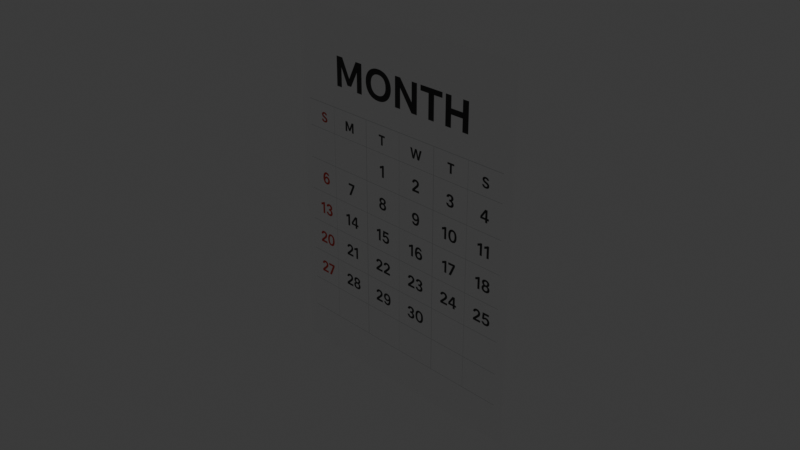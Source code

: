 # Source: karennda.blend  (saved by Blender 4.3.34; exported with 4.5.12 LTS)
import bpy
from mathutils import Matrix  # noqa: F401  (used for matrix-valued properties, if any)

bpy.ops.wm.read_factory_settings(use_empty=True)
scene = bpy.context.scene
scene.name = 'Scene'

# ---- collections
col_collection = bpy.data.collections.new('Collection'); scene.collection.children.link(col_collection)

# ---- images (referenced by path relative to the original .blend; pixels are not part of the script)
import os
ASSET_DIR = os.environ.get("B2B_ASSET_DIR", "")  # directory of the original .blend (textures are referenced by path, not embedded)
HERE = os.path.dirname(os.path.abspath(__file__))  # packed textures are extracted next to this script under _unpacked/

def load_image(name, relpath, width, height, colorspace="sRGB"):
    """Load a texture the original file referenced (path relative to the .blend, or extracted next to this script)."""
    p = next((c for c in (os.path.join(HERE, relpath), os.path.join(ASSET_DIR, relpath)) if relpath and os.path.exists(c)), "")
    if p:
        img = bpy.data.images.load(p, check_existing=True)
        img.name = name
    else:  # same state as the original file: an image datablock whose file is absent (Cycles renders it pink)
        img = bpy.data.images.new(name, width, height)
        img.source = "FILE"
        img.filepath = "//" + (relpath or name)
    img.colorspace_settings.name = colorspace
    return img
img_d39ac7a9_3d3b_473b_8d90_22a1b5f3ad04_png = load_image('d39ac7a9-3d3b-473b-8d90-22a1b5f3ad04.png', '_unpacked/d39ac7a9-3d3b-473b-8d90-22a1b5f3ad04.98f76bc0.png', 1024, 1536, 'sRGB')

# ---- materials (node trees are filled in below, after node groups)
mat_x = bpy.data.materials.new('マテリアル')

# ---- material node trees
mat_x.use_nodes = True; mat_x.node_tree.nodes.clear()
_N = mat_x.node_tree.nodes; _L = mat_x.node_tree.links
n0 = _N.new('ShaderNodeBsdfPrincipled'); n0.name = 'プリンシプルBSDF'; n0.location = (10, 300)
n1 = _N.new('ShaderNodeOutputMaterial'); n1.name = 'マテリアル出力'; n1.location = (300, 300)
n2 = _N.new('ShaderNodeTexImage'); n2.name = '画像テクスチャ'; n2.location = (-338, 215)
n2.image = img_d39ac7a9_3d3b_473b_8d90_22a1b5f3ad04_png
_L.new(n0.outputs[0], n1.inputs[0])
_L.new(n2.outputs[0], n0.inputs[0])
n1.is_active_output = True

# ---- world
world_world = bpy.data.worlds.new('World'); scene.world = world_world
world_world.use_nodes = True; world_world.node_tree.nodes.clear()
_N = world_world.node_tree.nodes; _L = world_world.node_tree.links
n0 = _N.new('ShaderNodeOutputWorld'); n0.name = 'World Output'; n0.location = (300, 300)
n1 = _N.new('ShaderNodeBackground'); n1.name = 'Background'; n1.location = (10, 300)
n1.inputs[0].default_value = (0.05088, 0.05088, 0.05088, 1.0)
_L.new(n1.outputs[0], n0.inputs[0])
n0.is_active_output = True
world_world.color = (0.05088, 0.05088, 0.05088)
world_world.sun_shadow_jitter_overblur = 0.0

# ---- cameras
cam_camera = bpy.data.cameras.new('Camera')
cam_camera.clip_end = 100.0
cam_camera.ortho_scale = 7.314

# ---- lights
light_light = bpy.data.lights.new('Light', 'POINT')
light_light.energy = 1000.0
light_light.shadow_soft_size = 0.1

# ---- meshes
me_x = bpy.data.meshes.new('平面')
me_x.from_pydata([(0.4513, 0.6099, -1.511e-07), (-0.4513, 0.6099, 1.483e-08), (0.4513, -0.6099, -1.483e-08), (-0.4513, -0.6099, 1.511e-07)], [], [(0, 1, 3, 2)])
_uv = me_x.uv_layers.new(name='UVマップ')
_uv.uv.foreach_set('vector', [0.0, 0.0, 1.0, 0.0, 1.0, 1.0, 0.0, 1.0])
me_x.materials.append(mat_x)
me_x.update()

# ---- objects
ob_light = bpy.data.objects.new('Light', light_light)
ob_camera = bpy.data.objects.new('Camera', cam_camera)
ob_x = bpy.data.objects.new('平面', me_x)

# ---- transforms, parenting, visibility, modifiers, constraints
ob_light.location = (4.076, 1.005, 5.904)
ob_light.rotation_euler = (0.6503, 0.05522, 1.866)
ob_light.lock_rotations_4d = False
ob_light.empty_display_type = 'ARROWS'
ob_light.color = (0.0, 0.0, 0.0, 0.0)
ob_light.lineart.crease_threshold = 0.0
ob_camera.location = (7.359, -6.926, 4.958)
ob_camera.rotation_euler = (1.109, 0.0, 0.8149)
ob_camera.lock_rotations_4d = False
ob_camera.empty_display_type = 'ARROWS'
ob_camera.color = (0.0, 0.0, 0.0, 0.0)
ob_camera.display_type = 'WIRE'
ob_camera.lineart.crease_threshold = 0.0
ob_x.location = (0.0, 0.0, 0.0)
ob_x.rotation_euler = (1.571, -0.0, 0.0)
ob_x.scale = (-3.284, -3.284, -3.284)

# ---- collection membership
col_collection.objects.link(ob_light)
col_collection.objects.link(ob_camera)
col_collection.objects.link(ob_x)

# ---- scene / render settings (as saved in the file)
scene.camera = ob_camera
scene.frame_start = 1; scene.frame_end = 250; scene.frame_set(1)
scene.render.engine = 'BLENDER_EEVEE_NEXT'
bpy.context.view_layer.update()
